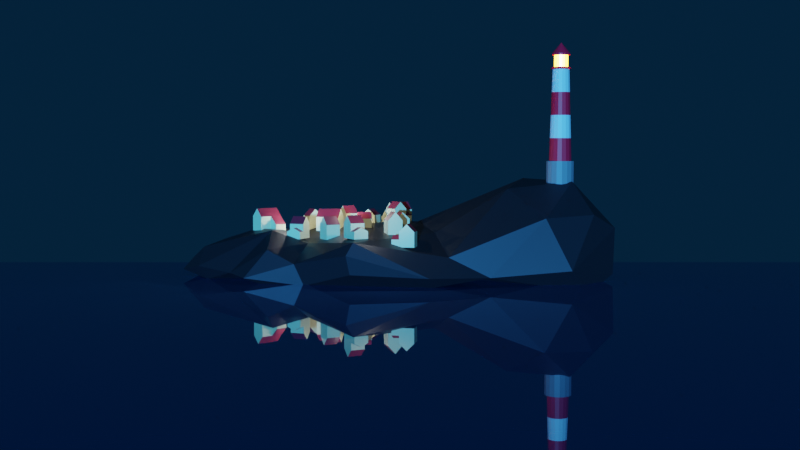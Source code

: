 # Source: lighthouse.blend  (saved by Blender 3.5.10; exported with 4.5.12 LTS)
import bpy
from mathutils import Matrix  # noqa: F401  (used for matrix-valued properties, if any)

bpy.ops.wm.read_factory_settings(use_empty=True)
scene = bpy.context.scene
scene.name = 'Scene'

# ---- collections
col_collection = bpy.data.collections.new('Collection'); scene.collection.children.link(col_collection)
col_houses = bpy.data.collections.new('houses'); scene.collection.children.link(col_houses)

# ---- materials (node trees are filled in below, after node groups)
mat_lighthouse_red = bpy.data.materials.new('lighthouse red')
mat_lighthouse_red.use_transparent_shadow = False
mat_lighthouse_white = bpy.data.materials.new('lighthouse white')
mat_lighthouse_white.use_transparent_shadow = False
mat_lighthouse_yellow = bpy.data.materials.new('lighthouse yellow')
mat_lighthouse_yellow.use_transparent_shadow = False
mat_lighthouse_grey = bpy.data.materials.new('lighthouse grey')
mat_lighthouse_grey.use_transparent_shadow = False
mat_water = bpy.data.materials.new('water')
mat_water.use_transparent_shadow = False
mat_rock = bpy.data.materials.new('rock')
mat_rock.alpha_threshold = 0.0
mat_rock.use_transparent_shadow = False
mat_rock.roughness = 0.5
mat_rock.line_color = (0.0, 0.0, 0.0, 1.0)
mat_house_yellow = bpy.data.materials.new('house yellow')
mat_house_yellow.use_transparent_shadow = False
mat_house_red = bpy.data.materials.new('house red')
mat_house_red.use_transparent_shadow = False

# ---- material node trees
mat_lighthouse_red.use_nodes = True; mat_lighthouse_red.node_tree.nodes.clear()
_N = mat_lighthouse_red.node_tree.nodes; _L = mat_lighthouse_red.node_tree.links
n0 = _N.new('ShaderNodeBsdfPrincipled'); n0.name = 'Principled BSDF'; n0.location = (10, 300)
n0.distribution = 'GGX'
n0.subsurface_method = 'RANDOM_WALK_SKIN'
n0.inputs[0].default_value = (0.8, 0.01048, 0.03171, 1.0)
n0.inputs[3].default_value = 1.45
n0.inputs[27].default_value = (0.0, 0.0, 0.0, 1.0)
n0.inputs[28].default_value = 1.0
n1 = _N.new('ShaderNodeOutputMaterial'); n1.name = 'Material Output'; n1.location = (300, 300)
_L.new(n0.outputs[0], n1.inputs[0])
n1.is_active_output = True
mat_lighthouse_white.use_nodes = True; mat_lighthouse_white.node_tree.nodes.clear()
_N = mat_lighthouse_white.node_tree.nodes; _L = mat_lighthouse_white.node_tree.links
n0 = _N.new('ShaderNodeBsdfPrincipled'); n0.name = 'Principled BSDF'; n0.location = (10, 300)
n0.distribution = 'GGX'
n0.subsurface_method = 'RANDOM_WALK_SKIN'
n0.inputs[3].default_value = 1.45
n0.inputs[27].default_value = (0.0, 0.0, 0.0, 1.0)
n0.inputs[28].default_value = 1.0
n1 = _N.new('ShaderNodeOutputMaterial'); n1.name = 'Material Output'; n1.location = (300, 300)
_L.new(n0.outputs[0], n1.inputs[0])
n1.is_active_output = True
mat_lighthouse_yellow.use_nodes = True; mat_lighthouse_yellow.node_tree.nodes.clear()
_N = mat_lighthouse_yellow.node_tree.nodes; _L = mat_lighthouse_yellow.node_tree.links
n0 = _N.new('ShaderNodeBsdfPrincipled'); n0.name = 'Principled BSDF'; n0.location = (10, 300)
n0.distribution = 'GGX'
n0.subsurface_method = 'RANDOM_WALK_SKIN'
n0.inputs[0].default_value = (0.8, 0.7359, 0.03825, 1.0)
n0.inputs[3].default_value = 0.0
n0.inputs[27].default_value = (0.6145, 0.3412, 0.01838, 1.0)
n0.inputs[28].default_value = 19.6
n1 = _N.new('ShaderNodeOutputMaterial'); n1.name = 'Material Output'; n1.location = (300, 300)
_L.new(n0.outputs[0], n1.inputs[0])
n1.is_active_output = True
mat_lighthouse_grey.use_nodes = True; mat_lighthouse_grey.node_tree.nodes.clear()
_N = mat_lighthouse_grey.node_tree.nodes; _L = mat_lighthouse_grey.node_tree.links
n0 = _N.new('ShaderNodeBsdfPrincipled'); n0.name = 'Principled BSDF'; n0.location = (10, 300)
n0.distribution = 'GGX'
n0.subsurface_method = 'RANDOM_WALK_SKIN'
n0.inputs[0].default_value = (0.2096, 0.2096, 0.2096, 1.0)
n0.inputs[3].default_value = 1.45
n0.inputs[27].default_value = (0.0, 0.0, 0.0, 1.0)
n0.inputs[28].default_value = 1.0
n1 = _N.new('ShaderNodeOutputMaterial'); n1.name = 'Material Output'; n1.location = (300, 300)
_L.new(n0.outputs[0], n1.inputs[0])
n1.is_active_output = True
mat_water.use_nodes = True; mat_water.node_tree.nodes.clear()
_N = mat_water.node_tree.nodes; _L = mat_water.node_tree.links
n0 = _N.new('ShaderNodeBsdfPrincipled'); n0.name = 'Principled BSDF'; n0.location = (10, 300)
n0.distribution = 'GGX'
n0.subsurface_method = 'RANDOM_WALK_SKIN'
n0.inputs[0].default_value = (0.01507, 0.08882, 0.2395, 1.0)
n0.inputs[2].default_value = 0.0
n0.inputs[3].default_value = 1.45
n0.inputs[27].default_value = (0.0, 0.0, 0.0, 1.0)
n0.inputs[28].default_value = 1.0
n1 = _N.new('ShaderNodeOutputMaterial'); n1.name = 'Material Output'; n1.location = (300, 300)
_L.new(n0.outputs[0], n1.inputs[0])
n1.is_active_output = True
mat_rock.use_nodes = True; mat_rock.node_tree.nodes.clear()
_N = mat_rock.node_tree.nodes; _L = mat_rock.node_tree.links
n0 = _N.new('ShaderNodeOutputMaterial'); n0.name = 'Material Output'; n0.location = (300, 300)
n1 = _N.new('ShaderNodeBsdfPrincipled'); n1.name = 'Principled BSDF'; n1.location = (10, 300)
n1.distribution = 'GGX'
n1.subsurface_method = 'RANDOM_WALK_SKIN'
n1.inputs[0].default_value = (0.01318, 0.01318, 0.01318, 1.0)
n1.inputs[3].default_value = 1.45
n1.inputs[27].default_value = (0.0, 0.0, 0.0, 1.0)
n1.inputs[28].default_value = 1.0
_L.new(n1.outputs[0], n0.inputs[0])
n0.is_active_output = True
mat_house_yellow.use_nodes = True; mat_house_yellow.node_tree.nodes.clear()
_N = mat_house_yellow.node_tree.nodes; _L = mat_house_yellow.node_tree.links
n0 = _N.new('ShaderNodeBsdfPrincipled'); n0.name = 'Principled BSDF'; n0.location = (10, 300)
n0.distribution = 'GGX'
n0.subsurface_method = 'RANDOM_WALK_SKIN'
n0.inputs[0].default_value = (0.8, 0.7377, 0.3771, 1.0)
n0.inputs[3].default_value = 1.45
n0.inputs[27].default_value = (0.0, 0.0, 0.0, 1.0)
n0.inputs[28].default_value = 1.0
n1 = _N.new('ShaderNodeOutputMaterial'); n1.name = 'Material Output'; n1.location = (300, 300)
_L.new(n0.outputs[0], n1.inputs[0])
n1.is_active_output = True
mat_house_red.use_nodes = True; mat_house_red.node_tree.nodes.clear()
_N = mat_house_red.node_tree.nodes; _L = mat_house_red.node_tree.links
n0 = _N.new('ShaderNodeBsdfPrincipled'); n0.name = 'Principled BSDF'; n0.location = (10, 300)
n0.distribution = 'GGX'
n0.subsurface_method = 'RANDOM_WALK_SKIN'
n0.inputs[0].default_value = (0.2347, 0.01934, 0.0338, 1.0)
n0.inputs[3].default_value = 1.45
n0.inputs[27].default_value = (0.0, 0.0, 0.0, 1.0)
n0.inputs[28].default_value = 1.0
n1 = _N.new('ShaderNodeOutputMaterial'); n1.name = 'Material Output'; n1.location = (300, 300)
_L.new(n0.outputs[0], n1.inputs[0])
n1.is_active_output = True

# ---- world
world_world = bpy.data.worlds.new('World'); scene.world = world_world
world_world.use_nodes = True; world_world.node_tree.nodes.clear()
_N = world_world.node_tree.nodes; _L = world_world.node_tree.links
n0 = _N.new('ShaderNodeOutputWorld'); n0.name = 'World Output'; n0.location = (300, 300)
n1 = _N.new('ShaderNodeBackground'); n1.name = 'Background'; n1.location = (10, 300)
n1.inputs[0].default_value = (0.00105, 0.01517, 0.03581, 1.0)
_L.new(n1.outputs[0], n0.inputs[0])
n0.is_active_output = True
world_world.color = (0.05088, 0.05088, 0.05088)
world_world.use_sun_shadow = False
world_world.sun_shadow_jitter_overblur = 0.0

# ---- cameras
cam_camera = bpy.data.cameras.new('Camera')
cam_camera.clip_end = 100.0
cam_camera.ortho_scale = 7.314

# ---- lights
light_sun = bpy.data.lights.new('Sun', 'SUN')
light_sun.color = (0.04989, 0.3509, 1.0)
light_sun.transmission_factor = 0.0
light_sun.energy = 7.0
light_point = bpy.data.lights.new('Point', 'POINT')
light_point.transmission_factor = 0.0
light_point.energy = 251.7
light_point.shadow_maximum_resolution = 0.006
light_point.use_absolute_resolution = True

# ---- meshes
me_cylinder_001 = bpy.data.meshes.new('Cylinder.001')
me_cylinder_001.from_pydata([(0.0, 1.0, -1.0), (0.0, 1.0, 1.0), (0.3827, 0.9239, -1.0), (0.3827, 0.9239, 1.0), (0.7071, 0.7071, -1.0), (0.7071, 0.7071, 1.0), (0.9239, 0.3827, -1.0), (0.9239, 0.3827, 1.0), (1.0, 0.0, -1.0), (1.0, 0.0, 1.0), (0.9239, -0.3827, -1.0), (0.9239, -0.3827, 1.0), (0.7071, -0.7071, -1.0), (0.7071, -0.7071, 1.0), (0.3827, -0.9239, -1.0), (0.3827, -0.9239, 1.0), (0.0, -1.0, -1.0), (0.0, -1.0, 1.0), (-0.3827, -0.9239, -1.0), (-0.3827, -0.9239, 1.0), (-0.7071, -0.7071, -1.0), (-0.7071, -0.7071, 1.0), (-0.9239, -0.3827, -1.0), (-0.9239, -0.3827, 1.0), (-1.0, 0.0, -1.0), (-1.0, 0.0, 1.0), (-0.9239, 0.3827, -1.0), (-0.9239, 0.3827, 1.0), (-0.7071, 0.7071, -1.0), (-0.7071, 0.7071, 1.0), (-0.3827, 0.9239, -1.0), (-0.3827, 0.9239, 1.0), (0.3132, 0.756, 1.0), (-2.707e-09, 0.8183, 1.0), (0.5787, 0.5787, 1.0), (0.756, 0.3132, 1.0), (0.8183, -2.03e-09, 1.0), (0.756, -0.3132, 1.0), (0.5787, -0.5787, 1.0), (0.3132, -0.756, 1.0), (-2.707e-09, -0.8183, 1.0), (-0.3132, -0.756, 1.0), (-0.5787, -0.5787, 1.0), (-0.756, -0.3132, 1.0), (-0.8183, -2.03e-09, 1.0), (-0.756, 0.3132, 1.0), (-0.5787, 0.5787, 1.0), (-0.3132, 0.756, 1.0), (0.2333, 0.5632, 7.639), (-3.117e-09, 0.6096, 7.639), (0.4311, 0.4311, 7.639), (0.5632, 0.2333, 7.639), (0.6096, -1.211e-09, 7.639), (0.5632, -0.2333, 7.639), (0.4311, -0.4311, 7.639), (0.2333, -0.5632, 7.639), (-3.117e-09, -0.6096, 7.639), (-0.2333, -0.5632, 7.639), (-0.4311, -0.4311, 7.639), (-0.5632, -0.2333, 7.639), (-0.6096, -1.211e-09, 7.639), (-0.5632, 0.2333, 7.639), (-0.4311, 0.4311, 7.639), (-0.2333, 0.5632, 7.639), (0.2966, 0.716, 7.639), (2.274e-11, 0.775, 7.639), (0.548, 0.548, 7.639), (0.716, 0.2966, 7.639), (0.775, -1.034e-09, 7.639), (0.716, -0.2966, 7.639), (0.548, -0.548, 7.639), (0.2966, -0.716, 7.639), (2.274e-11, -0.775, 7.639), (-0.2966, -0.716, 7.639), (-0.548, -0.548, 7.639), (-0.716, -0.2966, 7.639), (-0.775, -1.034e-09, 7.639), (-0.716, 0.2966, 7.639), (-0.548, 0.548, 7.639), (-0.2966, 0.716, 7.639), (0.2553, 0.6163, 7.782), (4.946e-08, 0.667, 7.782), (0.4717, 0.4717, 7.782), (0.6163, 0.2553, 7.782), (0.667, -1.15e-09, 7.782), (0.6163, -0.2553, 7.782), (0.4717, -0.4717, 7.782), (0.2553, -0.6163, 7.782), (4.946e-08, -0.667, 7.782), (-0.2553, -0.6163, 7.782), (-0.4717, -0.4717, 7.782), (-0.6163, -0.2553, 7.782), (-0.667, -1.15e-09, 7.782), (-0.6163, 0.2553, 7.782), (-0.4717, 0.4717, 7.782), (-0.2553, 0.6163, 7.782), (0.1922, 0.464, 7.782), (5.335e-08, 0.5022, 7.782), (0.3551, 0.3551, 7.782), (0.464, 0.1922, 7.782), (0.5022, 1.897e-09, 7.782), (0.464, -0.1922, 7.782), (0.3551, -0.3551, 7.782), (0.1922, -0.464, 7.782), (5.335e-08, -0.5022, 7.782), (-0.1922, -0.464, 7.782), (-0.3551, -0.3551, 7.782), (-0.464, -0.1922, 7.782), (-0.5022, 1.897e-09, 7.782), (-0.464, 0.1922, 7.782), (-0.3551, 0.3551, 7.782), (-0.1922, 0.464, 7.782), (0.1922, 0.464, 8.644), (-6.121e-07, 0.5022, 8.644), (0.3551, 0.3551, 8.644), (0.464, 0.1922, 8.644), (0.5022, 1.897e-09, 8.644), (0.464, -0.1922, 8.644), (0.3551, -0.3551, 8.644), (0.1922, -0.464, 8.644), (-6.121e-07, -0.5022, 8.644), (-0.1922, -0.464, 8.644), (-0.3551, -0.3551, 8.644), (-0.464, -0.1922, 8.644), (-0.5022, 1.897e-09, 8.644), (-0.464, 0.1922, 8.644), (-0.3551, 0.3551, 8.644), (-0.1922, 0.464, 8.644), (0.2543, 0.6138, 8.644), (-6.137e-07, 0.6644, 8.644), (0.4698, 0.4698, 8.644), (0.6138, 0.2543, 8.644), (0.6644, 1.306e-09, 8.644), (0.6138, -0.2543, 8.644), (0.4698, -0.4698, 8.644), (0.2543, -0.6138, 8.644), (-6.137e-07, -0.6644, 8.644), (-0.2543, -0.6138, 8.644), (-0.4698, -0.4698, 8.644), (-0.6138, -0.2543, 8.644), (-0.6644, 1.306e-09, 8.644), (-0.6138, 0.2543, 8.644), (-0.4698, 0.4698, 8.644), (-0.2543, 0.6138, 8.644), (0.2543, 0.6138, 8.766), (-5.921e-07, 0.6644, 8.766), (0.4698, 0.4698, 8.766), (0.6138, 0.2543, 8.766), (0.6644, 1.306e-09, 8.766), (0.6138, -0.2543, 8.766), (0.4698, -0.4698, 8.766), (0.2543, -0.6138, 8.766), (-5.921e-07, -0.6644, 8.766), (-0.2543, -0.6138, 8.766), (-0.4698, -0.4698, 8.766), (-0.6138, -0.2543, 8.766), (-0.6644, 1.306e-09, 8.766), (-0.6138, 0.2543, 8.766), (-0.4698, 0.4698, 8.766), (-0.2543, 0.6138, 8.766), (-7.153e-07, 0.0, 9.555), (-7.097e-07, 0.0, 9.555), (-7.153e-07, 0.0, 9.555), (-7.153e-07, 0.0, 9.555), (-7.153e-07, 3.725e-09, 9.555), (-7.153e-07, 0.0, 9.555), (-7.153e-07, 0.0, 9.555), (-7.153e-07, 0.0, 9.555), (-7.097e-07, 0.0, 9.555), (-7.153e-07, 0.0, 9.555), (-7.153e-07, 0.0, 9.555), (-7.153e-07, 0.0, 9.555), (-7.153e-07, 3.725e-09, 9.555), (-7.153e-07, 0.0, 9.555), (-7.153e-07, 0.0, 9.555), (-7.153e-07, 0.0, 9.555), (-0.5418, 0.5418, 2.66), (-0.5049, 0.5049, 4.32), (-0.468, 0.468, 5.979), (-0.2533, 0.6114, 5.979), (-0.2732, 0.6596, 4.32), (-0.2932, 0.7078, 2.66), (0.2932, -0.7078, 2.66), (0.2732, -0.6596, 4.32), (0.2533, -0.6114, 5.979), (-3.015e-09, -0.6618, 5.979), (-2.912e-09, -0.714, 4.32), (-2.81e-09, -0.7662, 2.66), (-2.81e-09, 0.7662, 2.66), (-2.912e-09, 0.714, 4.32), (-3.015e-09, 0.6618, 5.979), (0.2533, 0.6114, 5.979), (0.2732, 0.6596, 4.32), (0.2932, 0.7078, 2.66), (-0.2533, -0.6114, 5.979), (-0.2732, -0.6596, 4.32), (-0.2932, -0.7078, 2.66), (0.468, 0.468, 5.979), (0.5049, 0.5049, 4.32), (0.5418, 0.5418, 2.66), (-0.468, -0.468, 5.979), (-0.5049, -0.5049, 4.32), (-0.5418, -0.5418, 2.66), (0.6114, 0.2533, 5.979), (0.6596, 0.2732, 4.32), (0.7078, 0.2932, 2.66), (-0.6114, -0.2533, 5.979), (-0.6596, -0.2732, 4.32), (-0.7078, -0.2932, 2.66), (0.6618, -1.416e-09, 5.979), (0.714, -1.621e-09, 4.32), (0.7662, -1.825e-09, 2.66), (-0.6618, -1.416e-09, 5.979), (-0.714, -1.621e-09, 4.32), (-0.7662, -1.825e-09, 2.66), (0.6114, -0.2533, 5.979), (0.6596, -0.2732, 4.32), (0.7078, -0.2932, 2.66), (-0.6114, 0.2533, 5.979), (-0.6596, 0.2732, 4.32), (-0.7078, 0.2932, 2.66), (0.468, -0.468, 5.979), (0.5049, -0.5049, 4.32), (0.5418, -0.5418, 2.66)], [], [(0, 1, 3, 2), (2, 3, 5, 4), (4, 5, 7, 6), (6, 7, 9, 8), (8, 9, 11, 10), (10, 11, 13, 12), (12, 13, 15, 14), (14, 15, 17, 16), (16, 17, 19, 18), (18, 19, 21, 20), (20, 21, 23, 22), (22, 23, 25, 24), (24, 25, 27, 26), (26, 27, 29, 28), (15, 13, 38, 39), (28, 29, 31, 30), (30, 31, 1, 0), (0, 2, 4, 6, 8, 10, 12, 14, 16, 18, 20, 22, 24, 26, 28, 30), (179, 178, 62, 63), (25, 23, 43, 44), (11, 9, 36, 37), (21, 19, 41, 42), (31, 29, 46, 47), (7, 5, 34, 35), (17, 15, 39, 40), (3, 1, 33, 32), (27, 25, 44, 45), (13, 11, 37, 38), (23, 21, 42, 43), (1, 31, 47, 33), (9, 7, 35, 36), (19, 17, 40, 41), (29, 27, 45, 46), (5, 3, 32, 34), (53, 52, 68, 69), (185, 184, 55, 56), (191, 190, 49, 48), (190, 179, 63, 49), (194, 185, 56, 57), (197, 191, 48, 50), (200, 194, 57, 58), (203, 197, 50, 51), (206, 200, 58, 59), (209, 203, 51, 52), (212, 206, 59, 60), (215, 209, 52, 53), (218, 212, 60, 61), (221, 215, 53, 54), (178, 218, 61, 62), (184, 221, 54, 55), (74, 73, 89, 90), (61, 60, 76, 77), (54, 53, 69, 70), (62, 61, 77, 78), (55, 54, 70, 71), (63, 62, 78, 79), (56, 55, 71, 72), (48, 49, 65, 64), (49, 63, 79, 65), (57, 56, 72, 73), (50, 48, 64, 66), (58, 57, 73, 74), (51, 50, 66, 67), (59, 58, 74, 75), (52, 51, 67, 68), (60, 59, 75, 76), (95, 94, 110, 111), (67, 66, 82, 83), (75, 74, 90, 91), (68, 67, 83, 84), (76, 75, 91, 92), (69, 68, 84, 85), (77, 76, 92, 93), (70, 69, 85, 86), (78, 77, 93, 94), (71, 70, 86, 87), (79, 78, 94, 95), (72, 71, 87, 88), (64, 65, 81, 80), (65, 79, 95, 81), (73, 72, 88, 89), (66, 64, 80, 82), (101, 100, 116, 117), (88, 87, 103, 104), (80, 81, 97, 96), (81, 95, 111, 97), (89, 88, 104, 105), (82, 80, 96, 98), (90, 89, 105, 106), (83, 82, 98, 99), (91, 90, 106, 107), (84, 83, 99, 100), (92, 91, 107, 108), (85, 84, 100, 101), (93, 92, 108, 109), (86, 85, 101, 102), (94, 93, 109, 110), (87, 86, 102, 103), (122, 121, 137, 138), (109, 108, 124, 125), (102, 101, 117, 118), (110, 109, 125, 126), (103, 102, 118, 119), (111, 110, 126, 127), (104, 103, 119, 120), (96, 97, 113, 112), (97, 111, 127, 113), (105, 104, 120, 121), (98, 96, 112, 114), (106, 105, 121, 122), (99, 98, 114, 115), (107, 106, 122, 123), (100, 99, 115, 116), (108, 107, 123, 124), (143, 142, 158, 159), (115, 114, 130, 131), (123, 122, 138, 139), (116, 115, 131, 132), (124, 123, 139, 140), (117, 116, 132, 133), (125, 124, 140, 141), (118, 117, 133, 134), (126, 125, 141, 142), (119, 118, 134, 135), (127, 126, 142, 143), (120, 119, 135, 136), (112, 113, 129, 128), (113, 127, 143, 129), (121, 120, 136, 137), (114, 112, 128, 130), (157, 156, 172, 173), (136, 135, 151, 152), (128, 129, 145, 144), (129, 143, 159, 145), (137, 136, 152, 153), (130, 128, 144, 146), (138, 137, 153, 154), (131, 130, 146, 147), (139, 138, 154, 155), (132, 131, 147, 148), (140, 139, 155, 156), (133, 132, 148, 149), (141, 140, 156, 157), (134, 133, 149, 150), (142, 141, 157, 158), (135, 134, 150, 151), (160, 161, 175, 174, 173, 172, 171, 170, 169, 168, 167, 166, 165, 164, 163, 162), (150, 149, 165, 166), (158, 157, 173, 174), (151, 150, 166, 167), (159, 158, 174, 175), (152, 151, 167, 168), (144, 145, 161, 160), (145, 159, 175, 161), (153, 152, 168, 169), (146, 144, 160, 162), (154, 153, 169, 170), (147, 146, 162, 163), (155, 154, 170, 171), (148, 147, 163, 164), (156, 155, 171, 172), (149, 148, 164, 165), (39, 38, 223, 182), (182, 223, 222, 183), (183, 222, 221, 184), (46, 45, 220, 176), (176, 220, 219, 177), (177, 219, 218, 178), (38, 37, 217, 223), (223, 217, 216, 222), (222, 216, 215, 221), (45, 44, 214, 220), (220, 214, 213, 219), (219, 213, 212, 218), (37, 36, 211, 217), (217, 211, 210, 216), (216, 210, 209, 215), (44, 43, 208, 214), (214, 208, 207, 213), (213, 207, 206, 212), (36, 35, 205, 211), (211, 205, 204, 210), (210, 204, 203, 209), (43, 42, 202, 208), (208, 202, 201, 207), (207, 201, 200, 206), (35, 34, 199, 205), (205, 199, 198, 204), (204, 198, 197, 203), (42, 41, 196, 202), (202, 196, 195, 201), (201, 195, 194, 200), (34, 32, 193, 199), (199, 193, 192, 198), (198, 192, 191, 197), (41, 40, 187, 196), (196, 187, 186, 195), (195, 186, 185, 194), (33, 47, 181, 188), (188, 181, 180, 189), (189, 180, 179, 190), (32, 33, 188, 193), (193, 188, 189, 192), (192, 189, 190, 191), (40, 39, 182, 187), (187, 182, 183, 186), (186, 183, 184, 185), (47, 46, 176, 181), (181, 176, 177, 180), (180, 177, 178, 179)])
me_cylinder_001.polygons.foreach_set('material_index', [3, 3, 3, 3, 3, 3, 3, 3, 3, 3, 3, 3, 3, 3, 3, 3, 3, 0, 1, 3, 3, 3, 3, 3, 3, 3, 3, 3, 3, 3, 3, 3, 3, 3, 0, 1, 1, 1, 1, 1, 1, 1, 1, 1, 1, 1, 1, 1, 1, 1, 0, 0, 0, 0, 0, 0, 0, 0, 0, 0, 0, 0, 0, 0, 0, 0, 0, 0, 0, 0, 0, 0, 0, 0, 0, 0, 0, 0, 0, 0, 0, 0, 2, 0, 0, 0, 0, 0, 0, 0, 0, 0, 0, 0, 0, 0, 0, 0, 0, 2, 2, 2, 2, 2, 2, 2, 2, 2, 2, 2, 2, 2, 2, 2, 0, 0, 0, 0, 0, 0, 0, 0, 0, 0, 0, 0, 0, 0, 0, 0, 0, 0, 0, 0, 0, 0, 0, 0, 0, 0, 0, 0, 0, 0, 0, 0, 0, 0, 0, 0, 0, 0, 0, 0, 0, 0, 0, 0, 0, 0, 0, 0, 0, 1, 0, 0, 1, 0, 0, 1, 0, 0, 1, 0, 0, 1, 0, 0, 1, 0, 0, 1, 0, 0, 1, 0, 0, 1, 0, 0, 1, 0, 0, 1, 0, 0, 1, 0, 0, 1, 0, 0, 1, 0, 0, 1, 0, 0, 1, 0])
_uv = me_cylinder_001.uv_layers.new(name='UVMap')
_uv.uv.foreach_set('vector', [1.0, 0.5, 1.0, 1.0, 0.9375, 1.0, 0.9375, 0.5, 0.9375, 0.5, 0.9375, 1.0, 0.875, 1.0, 0.875, 0.5, 0.875, 0.5, 0.875, 1.0, 0.8125, 1.0, 0.8125, 0.5, 0.8125, 0.5, 0.8125, 1.0, 0.75, 1.0, 0.75, 0.5, 0.75, 0.5, 0.75, 1.0, 0.6875, 1.0, 0.6875, 0.5, 0.6875, 0.5, 0.6875, 1.0, 0.625, 1.0, 0.625, 0.5, 0.625, 0.5, 0.625, 1.0, 0.5625, 1.0, 0.5625, 0.5, 0.5625, 0.5, 0.5625, 1.0, 0.5, 1.0, 0.5, 0.5, 0.5, 0.5, 0.5, 1.0, 0.4375, 1.0, 0.4375, 0.5, 0.4375, 0.5, 0.4375, 1.0, 0.375, 1.0, 0.375, 0.5, 0.375, 0.5, 0.375, 1.0, 0.3125, 1.0, 0.3125, 0.5, 0.3125, 0.5, 0.3125, 1.0, 0.25, 1.0, 0.25, 0.5, 0.25, 0.5, 0.25, 1.0, 0.1875, 1.0, 0.1875, 0.5, 0.1875, 0.5, 0.1875, 1.0, 0.125, 1.0, 0.125, 0.5, 0.5625, 1.0, 0.625, 1.0, 0.625, 1.0, 0.5625, 1.0, 0.125, 0.5, 0.125, 1.0, 0.0625, 1.0, 0.0625, 0.5, 0.0625, 0.5, 0.0625, 1.0, 0.0, 1.0, 0.0, 0.5, 0.75, 0.49, 0.8418, 0.4717, 0.9197, 0.4197, 0.9717, 0.3418, 0.99, 0.25, 0.9717, 0.1582, 0.9197, 0.08029, 0.8418, 0.02827, 0.75, 0.01, 0.6582, 0.02827, 0.5803, 0.08029, 0.5283, 0.1582, 0.51, 0.25, 0.5283, 0.3418, 0.5803, 0.4197, 0.6582, 0.4717, 0.0625, 1.0, 0.125, 1.0, 0.125, 1.0, 0.0625, 1.0, 0.25, 1.0, 0.3125, 1.0, 0.3125, 1.0, 0.25, 1.0, 0.6875, 1.0, 0.75, 1.0, 0.75, 1.0, 0.6875, 1.0, 0.375, 1.0, 0.4375, 1.0, 0.4375, 1.0, 0.375, 1.0, 0.0625, 1.0, 0.125, 1.0, 0.125, 1.0, 0.0625, 1.0, 0.8125, 1.0, 0.875, 1.0, 0.875, 1.0, 0.8125, 1.0, 0.5, 1.0, 0.5625, 1.0, 0.5625, 1.0, 0.5, 1.0, 0.9375, 1.0, 1.0, 1.0, 1.0, 1.0, 0.9375, 1.0, 0.1875, 1.0, 0.25, 1.0, 0.25, 1.0, 0.1875, 1.0, 0.625, 1.0, 0.6875, 1.0, 0.6875, 1.0, 0.625, 1.0, 0.3125, 1.0, 0.375, 1.0, 0.375, 1.0, 0.3125, 1.0, 0.0, 1.0, 0.0625, 1.0, 0.0625, 1.0, 0.0, 1.0, 0.75, 1.0, 0.8125, 1.0, 0.8125, 1.0, 0.75, 1.0, 0.4375, 1.0, 0.5, 1.0, 0.5, 1.0, 0.4375, 1.0, 0.125, 1.0, 0.1875, 1.0, 0.1875, 1.0, 0.125, 1.0, 0.875, 1.0, 0.9375, 1.0, 0.9375, 1.0, 0.875, 1.0, 0.6875, 1.0, 0.75, 1.0, 0.75, 1.0, 0.6875, 1.0, 0.5, 1.0, 0.5625, 1.0, 0.5625, 1.0, 0.5, 1.0, 0.9375, 1.0, 1.0, 1.0, 1.0, 1.0, 0.9375, 1.0, 0.0, 1.0, 0.0625, 1.0, 0.0625, 1.0, 0.0, 1.0, 0.4375, 1.0, 0.5, 1.0, 0.5, 1.0, 0.4375, 1.0, 0.875, 1.0, 0.9375, 1.0, 0.9375, 1.0, 0.875, 1.0, 0.375, 1.0, 0.4375, 1.0, 0.4375, 1.0, 0.375, 1.0, 0.8125, 1.0, 0.875, 1.0, 0.875, 1.0, 0.8125, 1.0, 0.3125, 1.0, 0.375, 1.0, 0.375, 1.0, 0.3125, 1.0, 0.75, 1.0, 0.8125, 1.0, 0.8125, 1.0, 0.75, 1.0, 0.25, 1.0, 0.3125, 1.0, 0.3125, 1.0, 0.25, 1.0, 0.6875, 1.0, 0.75, 1.0, 0.75, 1.0, 0.6875, 1.0, 0.1875, 1.0, 0.25, 1.0, 0.25, 1.0, 0.1875, 1.0, 0.625, 1.0, 0.6875, 1.0, 0.6875, 1.0, 0.625, 1.0, 0.125, 1.0, 0.1875, 1.0, 0.1875, 1.0, 0.125, 1.0, 0.5625, 1.0, 0.625, 1.0, 0.625, 1.0, 0.5625, 1.0, 0.375, 1.0, 0.4375, 1.0, 0.4375, 1.0, 0.375, 1.0, 0.1875, 1.0, 0.25, 1.0, 0.25, 1.0, 0.1875, 1.0, 0.625, 1.0, 0.6875, 1.0, 0.6875, 1.0, 0.625, 1.0, 0.125, 1.0, 0.1875, 1.0, 0.1875, 1.0, 0.125, 1.0, 0.5625, 1.0, 0.625, 1.0, 0.625, 1.0, 0.5625, 1.0, 0.0625, 1.0, 0.125, 1.0, 0.125, 1.0, 0.0625, 1.0, 0.5, 1.0, 0.5625, 1.0, 0.5625, 1.0, 0.5, 1.0, 0.9375, 1.0, 1.0, 1.0, 1.0, 1.0, 0.9375, 1.0, 0.0, 1.0, 0.0625, 1.0, 0.0625, 1.0, 0.0, 1.0, 0.4375, 1.0, 0.5, 1.0, 0.5, 1.0, 0.4375, 1.0, 0.875, 1.0, 0.9375, 1.0, 0.9375, 1.0, 0.875, 1.0, 0.375, 1.0, 0.4375, 1.0, 0.4375, 1.0, 0.375, 1.0, 0.8125, 1.0, 0.875, 1.0, 0.875, 1.0, 0.8125, 1.0, 0.3125, 1.0, 0.375, 1.0, 0.375, 1.0, 0.3125, 1.0, 0.75, 1.0, 0.8125, 1.0, 0.8125, 1.0, 0.75, 1.0, 0.25, 1.0, 0.3125, 1.0, 0.3125, 1.0, 0.25, 1.0, 0.0625, 1.0, 0.125, 1.0, 0.125, 1.0, 0.0625, 1.0, 0.8125, 1.0, 0.875, 1.0, 0.875, 1.0, 0.8125, 1.0, 0.3125, 1.0, 0.375, 1.0, 0.375, 1.0, 0.3125, 1.0, 0.75, 1.0, 0.8125, 1.0, 0.8125, 1.0, 0.75, 1.0, 0.25, 1.0, 0.3125, 1.0, 0.3125, 1.0, 0.25, 1.0, 0.6875, 1.0, 0.75, 1.0, 0.75, 1.0, 0.6875, 1.0, 0.1875, 1.0, 0.25, 1.0, 0.25, 1.0, 0.1875, 1.0, 0.625, 1.0, 0.6875, 1.0, 0.6875, 1.0, 0.625, 1.0, 0.125, 1.0, 0.1875, 1.0, 0.1875, 1.0, 0.125, 1.0, 0.5625, 1.0, 0.625, 1.0, 0.625, 1.0, 0.5625, 1.0, 0.0625, 1.0, 0.125, 1.0, 0.125, 1.0, 0.0625, 1.0, 0.5, 1.0, 0.5625, 1.0, 0.5625, 1.0, 0.5, 1.0, 0.9375, 1.0, 1.0, 1.0, 1.0, 1.0, 0.9375, 1.0, 0.0, 1.0, 0.0625, 1.0, 0.0625, 1.0, 0.0, 1.0, 0.4375, 1.0, 0.5, 1.0, 0.5, 1.0, 0.4375, 1.0, 0.875, 1.0, 0.9375, 1.0, 0.9375, 1.0, 0.875, 1.0, 0.6875, 1.0, 0.75, 1.0, 0.75, 1.0, 0.6875, 1.0, 0.5, 1.0, 0.5625, 1.0, 0.5625, 1.0, 0.5, 1.0, 0.9375, 1.0, 1.0, 1.0, 1.0, 1.0, 0.9375, 1.0, 0.0, 1.0, 0.0625, 1.0, 0.0625, 1.0, 0.0, 1.0, 0.4375, 1.0, 0.5, 1.0, 0.5, 1.0, 0.4375, 1.0, 0.875, 1.0, 0.9375, 1.0, 0.9375, 1.0, 0.875, 1.0, 0.375, 1.0, 0.4375, 1.0, 0.4375, 1.0, 0.375, 1.0, 0.8125, 1.0, 0.875, 1.0, 0.875, 1.0, 0.8125, 1.0, 0.3125, 1.0, 0.375, 1.0, 0.375, 1.0, 0.3125, 1.0, 0.75, 1.0, 0.8125, 1.0, 0.8125, 1.0, 0.75, 1.0, 0.25, 1.0, 0.3125, 1.0, 0.3125, 1.0, 0.25, 1.0, 0.6875, 1.0, 0.75, 1.0, 0.75, 1.0, 0.6875, 1.0, 0.1875, 1.0, 0.25, 1.0, 0.25, 1.0, 0.1875, 1.0, 0.625, 1.0, 0.6875, 1.0, 0.6875, 1.0, 0.625, 1.0, 0.125, 1.0, 0.1875, 1.0, 0.1875, 1.0, 0.125, 1.0, 0.5625, 1.0, 0.625, 1.0, 0.625, 1.0, 0.5625, 1.0, 0.375, 1.0, 0.4375, 1.0, 0.4375, 1.0, 0.375, 1.0, 0.1875, 1.0, 0.25, 1.0, 0.25, 1.0, 0.1875, 1.0, 0.625, 1.0, 0.6875, 1.0, 0.6875, 1.0, 0.625, 1.0, 0.125, 1.0, 0.1875, 1.0, 0.1875, 1.0, 0.125, 1.0, 0.5625, 1.0, 0.625, 1.0, 0.625, 1.0, 0.5625, 1.0, 0.0625, 1.0, 0.125, 1.0, 0.125, 1.0, 0.0625, 1.0, 0.5, 1.0, 0.5625, 1.0, 0.5625, 1.0, 0.5, 1.0, 0.9375, 1.0, 1.0, 1.0, 1.0, 1.0, 0.9375, 1.0, 0.0, 1.0, 0.0625, 1.0, 0.0625, 1.0, 0.0, 1.0, 0.4375, 1.0, 0.5, 1.0, 0.5, 1.0, 0.4375, 1.0, 0.875, 1.0, 0.9375, 1.0, 0.9375, 1.0, 0.875, 1.0, 0.375, 1.0, 0.4375, 1.0, 0.4375, 1.0, 0.375, 1.0, 0.8125, 1.0, 0.875, 1.0, 0.875, 1.0, 0.8125, 1.0, 0.3125, 1.0, 0.375, 1.0, 0.375, 1.0, 0.3125, 1.0, 0.75, 1.0, 0.8125, 1.0, 0.8125, 1.0, 0.75, 1.0, 0.25, 1.0, 0.3125, 1.0, 0.3125, 1.0, 0.25, 1.0, 0.0625, 1.0, 0.125, 1.0, 0.125, 1.0, 0.0625, 1.0, 0.8125, 1.0, 0.875, 1.0, 0.875, 1.0, 0.8125, 1.0, 0.3125, 1.0, 0.375, 1.0, 0.375, 1.0, 0.3125, 1.0, 0.75, 1.0, 0.8125, 1.0, 0.8125, 1.0, 0.75, 1.0, 0.25, 1.0, 0.3125, 1.0, 0.3125, 1.0, 0.25, 1.0, 0.6875, 1.0, 0.75, 1.0, 0.75, 1.0, 0.6875, 1.0, 0.1875, 1.0, 0.25, 1.0, 0.25, 1.0, 0.1875, 1.0, 0.625, 1.0, 0.6875, 1.0, 0.6875, 1.0, 0.625, 1.0, 0.125, 1.0, 0.1875, 1.0, 0.1875, 1.0, 0.125, 1.0, 0.5625, 1.0, 0.625, 1.0, 0.625, 1.0, 0.5625, 1.0, 0.0625, 1.0, 0.125, 1.0, 0.125, 1.0, 0.0625, 1.0, 0.5, 1.0, 0.5625, 1.0, 0.5625, 1.0, 0.5, 1.0, 0.9375, 1.0, 1.0, 1.0, 1.0, 1.0, 0.9375, 1.0, 0.0, 1.0, 0.0625, 1.0, 0.0625, 1.0, 0.0, 1.0, 0.4375, 1.0, 0.5, 1.0, 0.5, 1.0, 0.4375, 1.0, 0.875, 1.0, 0.9375, 1.0, 0.9375, 1.0, 0.875, 1.0, 0.1875, 1.0, 0.25, 1.0, 0.25, 1.0, 0.1875, 1.0, 0.5, 1.0, 0.5625, 1.0, 0.5625, 1.0, 0.5, 1.0, 0.9375, 1.0, 1.0, 1.0, 1.0, 1.0, 0.9375, 1.0, 0.0, 1.0, 0.0625, 1.0, 0.0625, 1.0, 0.0, 1.0, 0.4375, 1.0, 0.5, 1.0, 0.5, 1.0, 0.4375, 1.0, 0.875, 1.0, 0.9375, 1.0, 0.9375, 1.0, 0.875, 1.0, 0.375, 1.0, 0.4375, 1.0, 0.4375, 1.0, 0.375, 1.0, 0.8125, 1.0, 0.875, 1.0, 0.875, 1.0, 0.8125, 1.0, 0.3125, 1.0, 0.375, 1.0, 0.375, 1.0, 0.3125, 1.0, 0.75, 1.0, 0.8125, 1.0, 0.8125, 1.0, 0.75, 1.0, 0.25, 1.0, 0.3125, 1.0, 0.3125, 1.0, 0.25, 1.0, 0.6875, 1.0, 0.75, 1.0, 0.75, 1.0, 0.6875, 1.0, 0.1875, 1.0, 0.25, 1.0, 0.25, 1.0, 0.1875, 1.0, 0.625, 1.0, 0.6875, 1.0, 0.6875, 1.0, 0.625, 1.0, 0.125, 1.0, 0.1875, 1.0, 0.1875, 1.0, 0.125, 1.0, 0.5625, 1.0, 0.625, 1.0, 0.625, 1.0, 0.5625, 1.0, 0.3418, 0.4717, 0.25, 0.49, 0.1582, 0.4717, 0.08029, 0.4197, 0.02827, 0.3418, 0.01, 0.25, 0.02827, 0.1582, 0.08029, 0.08029, 0.1582, 0.02827, 0.25, 0.01, 0.3418, 0.02827, 0.4197, 0.08029, 0.4717, 0.1582, 0.49, 0.25, 0.4717, 0.3418, 0.4197, 0.4197, 0.625, 1.0, 0.6875, 1.0, 0.6875, 1.0, 0.625, 1.0, 0.125, 1.0, 0.1875, 1.0, 0.1875, 1.0, 0.125, 1.0, 0.5625, 1.0, 0.625, 1.0, 0.625, 1.0, 0.5625, 1.0, 0.0625, 1.0, 0.125, 1.0, 0.125, 1.0, 0.0625, 1.0, 0.5, 1.0, 0.5625, 1.0, 0.5625, 1.0, 0.5, 1.0, 0.9375, 1.0, 1.0, 1.0, 1.0, 1.0, 0.9375, 1.0, 0.0, 1.0, 0.0625, 1.0, 0.0625, 1.0, 0.0, 1.0, 0.4375, 1.0, 0.5, 1.0, 0.5, 1.0, 0.4375, 1.0, 0.875, 1.0, 0.9375, 1.0, 0.9375, 1.0, 0.875, 1.0, 0.375, 1.0, 0.4375, 1.0, 0.4375, 1.0, 0.375, 1.0, 0.8125, 1.0, 0.875, 1.0, 0.875, 1.0, 0.8125, 1.0, 0.3125, 1.0, 0.375, 1.0, 0.375, 1.0, 0.3125, 1.0, 0.75, 1.0, 0.8125, 1.0, 0.8125, 1.0, 0.75, 1.0, 0.25, 1.0, 0.3125, 1.0, 0.3125, 1.0, 0.25, 1.0, 0.6875, 1.0, 0.75, 1.0, 0.75, 1.0, 0.6875, 1.0, 0.5625, 1.0, 0.625, 1.0, 0.625, 1.0, 0.5625, 1.0, 0.5625, 1.0, 0.625, 1.0, 0.625, 1.0, 0.5625, 1.0, 0.5625, 1.0, 0.625, 1.0, 0.625, 1.0, 0.5625, 1.0, 0.125, 1.0, 0.1875, 1.0, 0.1875, 1.0, 0.125, 1.0, 0.125, 1.0, 0.1875, 1.0, 0.1875, 1.0, 0.125, 1.0, 0.125, 1.0, 0.1875, 1.0, 0.1875, 1.0, 0.125, 1.0, 0.625, 1.0, 0.6875, 1.0, 0.6875, 1.0, 0.625, 1.0, 0.625, 1.0, 0.6875, 1.0, 0.6875, 1.0, 0.625, 1.0, 0.625, 1.0, 0.6875, 1.0, 0.6875, 1.0, 0.625, 1.0, 0.1875, 1.0, 0.25, 1.0, 0.25, 1.0, 0.1875, 1.0, 0.1875, 1.0, 0.25, 1.0, 0.25, 1.0, 0.1875, 1.0, 0.1875, 1.0, 0.25, 1.0, 0.25, 1.0, 0.1875, 1.0, 0.6875, 1.0, 0.75, 1.0, 0.75, 1.0, 0.6875, 1.0, 0.6875, 1.0, 0.75, 1.0, 0.75, 1.0, 0.6875, 1.0, 0.6875, 1.0, 0.75, 1.0, 0.75, 1.0, 0.6875, 1.0, 0.25, 1.0, 0.3125, 1.0, 0.3125, 1.0, 0.25, 1.0, 0.25, 1.0, 0.3125, 1.0, 0.3125, 1.0, 0.25, 1.0, 0.25, 1.0, 0.3125, 1.0, 0.3125, 1.0, 0.25, 1.0, 0.75, 1.0, 0.8125, 1.0, 0.8125, 1.0, 0.75, 1.0, 0.75, 1.0, 0.8125, 1.0, 0.8125, 1.0, 0.75, 1.0, 0.75, 1.0, 0.8125, 1.0, 0.8125, 1.0, 0.75, 1.0, 0.3125, 1.0, 0.375, 1.0, 0.375, 1.0, 0.3125, 1.0, 0.3125, 1.0, 0.375, 1.0, 0.375, 1.0, 0.3125, 1.0, 0.3125, 1.0, 0.375, 1.0, 0.375, 1.0, 0.3125, 1.0, 0.8125, 1.0, 0.875, 1.0, 0.875, 1.0, 0.8125, 1.0, 0.8125, 1.0, 0.875, 1.0, 0.875, 1.0, 0.8125, 1.0, 0.8125, 1.0, 0.875, 1.0, 0.875, 1.0, 0.8125, 1.0, 0.375, 1.0, 0.4375, 1.0, 0.4375, 1.0, 0.375, 1.0, 0.375, 1.0, 0.4375, 1.0, 0.4375, 1.0, 0.375, 1.0, 0.375, 1.0, 0.4375, 1.0, 0.4375, 1.0, 0.375, 1.0, 0.875, 1.0, 0.9375, 1.0, 0.9375, 1.0, 0.875, 1.0, 0.875, 1.0, 0.9375, 1.0, 0.9375, 1.0, 0.875, 1.0, 0.875, 1.0, 0.9375, 1.0, 0.9375, 1.0, 0.875, 1.0, 0.4375, 1.0, 0.5, 1.0, 0.5, 1.0, 0.4375, 1.0, 0.4375, 1.0, 0.5, 1.0, 0.5, 1.0, 0.4375, 1.0, 0.4375, 1.0, 0.5, 1.0, 0.5, 1.0, 0.4375, 1.0, 0.0, 1.0, 0.0625, 1.0, 0.0625, 1.0, 0.0, 1.0, 0.0, 1.0, 0.0625, 1.0, 0.0625, 1.0, 0.0, 1.0, 0.0, 1.0, 0.0625, 1.0, 0.0625, 1.0, 0.0, 1.0, 0.9375, 1.0, 1.0, 1.0, 1.0, 1.0, 0.9375, 1.0, 0.9375, 1.0, 1.0, 1.0, 1.0, 1.0, 0.9375, 1.0, 0.9375, 1.0, 1.0, 1.0, 1.0, 1.0, 0.9375, 1.0, 0.5, 1.0, 0.5625, 1.0, 0.5625, 1.0, 0.5, 1.0, 0.5, 1.0, 0.5625, 1.0, 0.5625, 1.0, 0.5, 1.0, 0.5, 1.0, 0.5625, 1.0, 0.5625, 1.0, 0.5, 1.0, 0.0625, 1.0, 0.125, 1.0, 0.125, 1.0, 0.0625, 1.0, 0.0625, 1.0, 0.125, 1.0, 0.125, 1.0, 0.0625, 1.0, 0.0625, 1.0, 0.125, 1.0, 0.125, 1.0, 0.0625, 1.0])
me_cylinder_001.materials.append(mat_lighthouse_red)
me_cylinder_001.materials.append(mat_lighthouse_white)
me_cylinder_001.materials.append(mat_lighthouse_yellow)
me_cylinder_001.materials.append(mat_lighthouse_grey)
me_cylinder_001.update()
me_plane = bpy.data.meshes.new('Plane')
me_plane.from_pydata([(-1.0, -1.0, 0.0), (1.0, -1.0, 0.0), (-1.0, 1.0, 0.0), (1.0, 1.0, 0.0)], [], [(0, 1, 3, 2)])
_uv = me_plane.uv_layers.new(name='UVMap')
_uv.uv.foreach_set('vector', [0.0, 0.0, 1.0, 0.0, 1.0, 1.0, 0.0, 1.0])
me_plane.materials.append(mat_water)
me_plane.update()
me_icosphere = bpy.data.meshes.new('Icosphere')
me_icosphere.from_pydata([(9.795, -10.99, -1.713), (-5.627, 8.485, 3.846), (7.732, -20.23, 6.178), (-10.02, 11.8, -0.9491), (-9.315, 12.63, 2.119), (7.172, -7.116, -2.182), (0.4411, -23.56, 5.516), (3.41, -24.9, 4.136), (-0.2556, -15.39, 7.862), (7.945, -21.82, -0.5883), (3.865, 3.908, -0.5031), (7.417, -15.01, 8.237), (8.102, -22.77, 2.802), (-5.801, 16.12, 0.6746), (-7.578, -12.13, 1.825), (10.11, -5.141, 3.564), (-10.57, 1.093, -1.04), (-8.15, 5.734, 3.832), (-3.154, -19.95, 5.295), (-3.504, -22.55, 0.6111), (-5.724, 14.01, -1.395), (2.544, -20.94, 8.529), (3.657, -24.7, -0.3029), (-6.187, -15.65, -0.03287), (-3.121, -9.072, 3.662), (-11.22, 1.781, 1.022), (0.4983, -23.05, -1.806), (11.72, -10.19, 1.202), (5.195, -15.3, 8.729), (7.045, -1.694, -2.897), (-11.32, 4.484, 2.274), (10.43, -2.405, -1.577), (-3.578, 15.83, -0.2809), (-7.238, 9.145, -1.151), (3.193, 12.43, -1.198), (-8.6, 3.056, -2.337), (2.614, -4.406, -1.96), (-9.283, 15.1, -0.1845), (-7.6, 2.154, 2.653), (-1.497, -1.678, -1.037), (-11.7, 11.79, 0.5003), (-8.198, -10.83, -0.9405), (-13.03, 6.07, -0.2881), (-10.26, -11.29, 0.1304), (-0.1936, 6.582, 3.373), (3.41, 9.337, -1.451), (-11.97, 8.158, 0.01109), (-12.55, -4.548, 0.4135), (-1.247, 14.95, 2.298), (1.084, 1.667, 1.221), (10.86, 0.6179, 0.8176), (8.203, -0.4435, 3.821), (2.635, 13.94, 0.2098), (6.92, 8.59, 0.8823), (8.131, 5.805, -1.767), (-1.957, 6.852, -0.9597), (3.633, -4.677, 4.24), (11.65, -10.7, 3.404), (-13.2, -4.474, 2.189), (-12.49, -4.879, 3.329), (-2.271, -1.501, 4.386)], [], [(43, 41, 23), (36, 23, 41), (55, 35, 33), (22, 9, 12), (7, 2, 21), (27, 15, 57), (58, 59, 25), (27, 50, 15), (25, 42, 16), (1, 44, 48), (27, 5, 31), (40, 37, 3), (15, 51, 56), (55, 39, 35), (44, 51, 53), (37, 13, 32), (46, 30, 17), (26, 9, 22), (41, 39, 36), (40, 4, 37), (8, 21, 28), (43, 47, 41), (44, 38, 60), (5, 23, 36), (0, 27, 9), (22, 12, 7), (7, 12, 2), (50, 53, 51), (46, 35, 42), (31, 29, 54), (28, 11, 15), (14, 18, 8), (35, 46, 33), (46, 40, 3), (16, 58, 25), (5, 29, 31), (33, 20, 55), (4, 13, 37), (4, 17, 1), (4, 48, 13), (6, 21, 18), (43, 14, 59), (39, 55, 49), (57, 2, 12), (54, 10, 45), (10, 54, 29), (28, 15, 56), (50, 51, 15), (20, 32, 45), (24, 8, 28), (4, 1, 48), (21, 2, 11), (12, 9, 27), (34, 54, 45), (31, 54, 50), (59, 58, 43), (37, 20, 3), (24, 28, 56), (44, 1, 17), (25, 30, 42), (56, 60, 24), (23, 5, 26), (19, 18, 23), (21, 8, 18), (59, 60, 38), (5, 0, 26), (57, 11, 2), (39, 16, 35), (25, 38, 30), (45, 55, 20), (42, 30, 46), (33, 3, 20), (0, 5, 27), (45, 49, 55), (18, 14, 23), (11, 28, 21), (8, 24, 14), (48, 32, 13), (58, 47, 43), (48, 52, 32), (7, 21, 6), (6, 19, 7), (40, 46, 17), (60, 59, 24), (32, 20, 37), (36, 39, 49), (23, 26, 19), (17, 4, 40), (56, 51, 60), (9, 26, 0), (44, 60, 51), (23, 14, 43), (12, 27, 57), (19, 6, 18), (29, 36, 10), (36, 29, 5), (26, 22, 19), (16, 41, 47), (31, 50, 27), (3, 33, 46), (44, 53, 52), (15, 11, 57), (19, 22, 7), (32, 34, 45), (35, 16, 42), (36, 49, 10), (14, 24, 59), (41, 16, 39), (45, 10, 49), (34, 52, 53), (52, 48, 44), (30, 38, 17), (38, 25, 59), (44, 17, 38), (34, 53, 54), (47, 58, 16), (34, 32, 52), (50, 54, 53)])
_uv = me_icosphere.uv_layers.new(name='UVMap')
_uv.uv.foreach_set('vector', [0.0, 0.0, 0.0, 0.0, 0.0, 0.0, 0.0, 0.0, 0.0, 0.0, 0.0, 0.0, 0.0, 0.0, 0.0, 0.0, 0.0, 0.0, 0.0, 0.0, 0.0, 0.0, 0.0, 0.0, 0.0, 0.0, 0.0, 0.0, 0.0, 0.0, 0.0, 0.0, 0.0, 0.0, 0.0, 0.0, 0.0, 0.0, 0.0, 0.0, 0.0, 0.0, 0.0, 0.0, 0.0, 0.0, 0.0, 0.0, 0.0, 0.0, 0.0, 0.0, 0.0, 0.0, 0.0, 0.0, 0.0, 0.0, 0.0, 0.0, 0.0, 0.0, 0.0, 0.0, 0.0, 0.0, 0.0, 0.0, 0.0, 0.0, 0.0, 0.0, 0.0, 0.0, 0.0, 0.0, 0.0, 0.0, 0.0, 0.0, 0.0, 0.0, 0.0, 0.0, 0.0, 0.0, 0.0, 0.0, 0.0, 0.0, 0.0, 0.0, 0.0, 0.0, 0.0, 0.0, 0.0, 0.0, 0.0, 0.0, 0.0, 0.0, 0.0, 0.0, 0.0, 0.0, 0.0, 0.0, 0.0, 0.0, 0.0, 0.0, 0.0, 0.0, 0.0, 0.0, 0.0, 0.0, 0.0, 0.0, 0.0, 0.0, 0.0, 0.0, 0.0, 0.0, 0.0, 0.0, 0.0, 0.0, 0.0, 0.0, 0.0, 0.0, 0.0, 0.0, 0.0, 0.0, 0.0, 0.0, 0.0, 0.0, 0.0, 0.0, 0.0, 0.0, 0.0, 0.0, 0.0, 0.0, 0.0, 0.0, 0.0, 0.0, 0.0, 0.0, 0.0, 0.0, 0.0, 0.0, 0.0, 0.0, 0.0, 0.0, 0.0, 0.0, 0.0, 0.0, 0.0, 0.0, 0.0, 0.0, 0.0, 0.0, 0.0, 0.0, 0.0, 0.0, 0.0, 0.0, 0.0, 0.0, 0.0, 0.0, 0.0, 0.0, 0.0, 0.0, 0.0, 0.0, 0.0, 0.0, 0.0, 0.0, 0.0, 0.0, 0.0, 0.0, 0.0, 0.0, 0.0, 0.0, 0.0, 0.0, 0.0, 0.0, 0.0, 0.0, 0.0, 0.0, 0.0, 0.0, 0.0, 0.0, 0.0, 0.0, 0.0, 0.0, 0.0, 0.0, 0.0, 0.0, 0.0, 0.0, 0.0, 0.0, 0.0, 0.0, 0.0, 0.0, 0.0, 0.0, 0.0, 0.0, 0.0, 0.0, 0.0, 0.0, 0.0, 0.0, 0.0, 0.0, 0.0, 0.0, 0.0, 0.0, 0.0, 0.0, 0.0, 0.0, 0.0, 0.0, 0.0, 0.0, 0.0, 0.0, 0.0, 0.0, 0.0, 0.0, 0.0, 0.0, 0.0, 0.0, 0.0, 0.0, 0.0, 0.0, 0.0, 0.0, 0.0, 0.0, 0.0, 0.0, 0.0, 0.0, 0.0, 0.0, 0.0, 0.0, 0.0, 0.0, 0.0, 0.0, 0.0, 0.0, 0.0, 0.0, 0.0, 0.0, 0.0, 0.0, 0.0, 0.0, 0.0, 0.0, 0.0, 0.0, 0.0, 0.0, 0.0, 0.0, 0.0, 0.0, 0.0, 0.0, 0.0, 0.0, 0.0, 0.0, 0.0, 0.0, 0.0, 0.0, 0.0, 0.0, 0.0, 0.0, 0.0, 0.0, 0.0, 0.0, 0.0, 0.0, 0.0, 0.0, 0.0, 0.0, 0.0, 0.0, 0.0, 0.0, 0.0, 0.0, 0.0, 0.0, 0.0, 0.0, 0.0, 0.0, 0.0, 0.0, 0.0, 0.0, 0.0, 0.0, 0.0, 0.0, 0.0, 0.0, 0.0, 0.0, 0.0, 0.0, 0.0, 0.0, 0.0, 0.0, 0.0, 0.0, 0.0, 0.0, 0.0, 0.0, 0.0, 0.0, 0.0, 0.0, 0.0, 0.0, 0.0, 0.0, 0.0, 0.0, 0.0, 0.0, 0.0, 0.0, 0.0, 0.0, 0.0, 0.0, 0.0, 0.0, 0.0, 0.0, 0.0, 0.0, 0.0, 0.0, 0.0, 0.0, 0.0, 0.0, 0.0, 0.0, 0.0, 0.0, 0.0, 0.0, 0.0, 0.0, 0.0, 0.0, 0.0, 0.0, 0.0, 0.0, 0.0, 0.0, 0.0, 0.0, 0.0, 0.0, 0.0, 0.0, 0.0, 0.0, 0.0, 0.0, 0.0, 0.0, 0.0, 0.0, 0.0, 0.0, 0.0, 0.0, 0.0, 0.0, 0.0, 0.0, 0.0, 0.0, 0.0, 0.0, 0.0, 0.0, 0.0, 0.0, 0.0, 0.0, 0.0, 0.0, 0.0, 0.0, 0.0, 0.0, 0.0, 0.0, 0.0, 0.0, 0.0, 0.0, 0.0, 0.0, 0.0, 0.0, 0.0, 0.0, 0.0, 0.0, 0.0, 0.0, 0.0, 0.0, 0.0, 0.0, 0.0, 0.0, 0.0, 0.0, 0.0, 0.0, 0.0, 0.0, 0.0, 0.0, 0.0, 0.0, 0.0, 0.0, 0.0, 0.0, 0.0, 0.0, 0.0, 0.0, 0.0, 0.0, 0.0, 0.0, 0.0, 0.0, 0.0, 0.0, 0.0, 0.0, 0.0, 0.0, 0.0, 0.0, 0.0, 0.0, 0.0, 0.0, 0.0, 0.0, 0.0, 0.0, 0.0, 0.0, 0.0, 0.0, 0.0, 0.0, 0.0, 0.0, 0.0, 0.0, 0.0, 0.0, 0.0, 0.0, 0.0, 0.0, 0.0, 0.0, 0.0, 0.0, 0.0, 0.0, 0.0, 0.0, 0.0, 0.0, 0.0, 0.0, 0.0, 0.0, 0.0, 0.0, 0.0, 0.0, 0.0, 0.0, 0.0, 0.0, 0.0, 0.0, 0.0, 0.0, 0.0, 0.0, 0.0, 0.0, 0.0, 0.0, 0.0, 0.0, 0.0, 0.0, 0.0, 0.0, 0.0, 0.0, 0.0, 0.0, 0.0, 0.0, 0.0, 0.0, 0.0, 0.0, 0.0, 0.0, 0.0, 0.0, 0.0, 0.0, 0.0, 0.0, 0.0, 0.0, 0.0, 0.0, 0.0, 0.0, 0.0, 0.0, 0.0, 0.0, 0.0, 0.0, 0.0, 0.0, 0.0, 0.0, 0.0, 0.0, 0.0, 0.0, 0.0, 0.0, 0.0, 0.0, 0.0, 0.0, 0.0, 0.0, 0.0, 0.0, 0.0, 0.0, 0.0, 0.0, 0.0, 0.0, 0.0, 0.0, 0.0, 0.0, 0.0, 0.0, 0.0, 0.0, 0.0, 0.0, 0.0, 0.0, 0.0, 0.0, 0.0, 0.0, 0.0, 0.0, 0.0, 0.0, 0.0, 0.0, 0.0, 0.0, 0.0, 0.0, 0.0, 0.0, 0.0, 0.0, 0.0, 0.0, 0.0, 0.0, 0.0, 0.0, 0.0, 0.0, 0.0, 0.0, 0.0, 0.0, 0.0, 0.0, 0.0, 0.0, 0.0, 0.0, 0.0, 0.0, 0.0, 0.0, 0.0, 0.0, 0.0, 0.0, 0.0, 0.0, 0.0, 0.0, 0.0, 0.0, 0.0, 0.0, 0.0, 0.0, 0.0, 0.0, 0.0, 0.0, 0.0, 0.0, 0.0, 0.0, 0.0, 0.0, 0.0, 0.0, 0.0, 0.0, 0.0, 0.0, 0.0, 0.0, 0.0, 0.0, 0.0, 0.0, 0.0, 0.0])
me_icosphere.materials.append(mat_rock)
me_icosphere.update()
me_cube_005 = bpy.data.meshes.new('Cube.005')
me_cube_005.from_pydata([(1.0, 1.0, 1.802), (1.0, 1.0, -0.1978), (1.0, -1.0, 1.802), (1.0, -1.0, -0.1978), (-1.0, 1.0, 1.802), (-1.0, 1.0, -0.1978), (-1.0, -1.0, 1.802), (-1.0, -1.0, -0.1978), (-1.0, 0.0, -0.1978), (1.0, 0.0, 2.925), (-1.0, 0.0, 2.925), (1.0, 0.0, -0.1978)], [], [(9, 10, 6, 2), (3, 2, 6, 7), (8, 10, 4, 5), (8, 11, 3, 7), (11, 9, 2, 3), (5, 4, 0, 1), (1, 0, 9, 11), (5, 1, 11, 8), (7, 6, 10, 8), (0, 4, 10, 9)])
me_cube_005.polygons.foreach_set('material_index', [1, 0, 0, 0, 0, 0, 0, 0, 0, 1])
_uv = me_cube_005.uv_layers.new(name='UVMap')
_uv.uv.foreach_set('vector', [0.625, 0.625, 0.875, 0.625, 0.875, 0.75, 0.625, 0.75, 0.375, 0.75, 0.625, 0.75, 0.625, 1.0, 0.375, 1.0, 0.375, 0.125, 0.625, 0.125, 0.625, 0.25, 0.375, 0.25, 0.125, 0.625, 0.375, 0.625, 0.375, 0.75, 0.125, 0.75, 0.375, 0.625, 0.625, 0.625, 0.625, 0.75, 0.375, 0.75, 0.375, 0.25, 0.625, 0.25, 0.625, 0.5, 0.375, 0.5, 0.375, 0.5, 0.625, 0.5, 0.625, 0.625, 0.375, 0.625, 0.125, 0.5, 0.375, 0.5, 0.375, 0.625, 0.125, 0.625, 0.375, 0.0, 0.625, 0.0, 0.625, 0.125, 0.375, 0.125, 0.625, 0.5, 0.875, 0.5, 0.875, 0.625, 0.625, 0.625])
me_cube_005.materials.append(mat_house_yellow)
me_cube_005.materials.append(mat_house_red)
me_cube_005.use_mirror_vertex_groups = False
me_cube_005.update()
me_cube_001 = bpy.data.meshes.new('Cube.001')
me_cube_001.from_pydata([(-0.9919, -1.0, -0.1978), (-0.9919, 0.0, -0.1978), (-0.9919, -1.0, 1.112), (1.008, -1.0, -0.1978), (1.008, -1.0, 1.112), (1.008, 0.0, -0.1978), (1.008, 1.0, -0.1978), (1.008, 0.0, 1.968), (1.008, 1.0, 1.112), (-0.9919, 0.0, 1.968), (-0.9919, 1.0, 1.112), (-0.9919, 1.0, -0.1978)], [], [(0, 2, 9, 1), (1, 5, 3, 0), (3, 4, 2, 0), (5, 7, 4, 3), (6, 8, 7, 5), (11, 6, 5, 1), (7, 9, 2, 4), (8, 10, 9, 7), (1, 9, 10, 11), (11, 10, 8, 6)])
me_cube_001.polygons.foreach_set('material_index', [0, 0, 0, 0, 0, 0, 1, 1, 0, 0])
_uv = me_cube_001.uv_layers.new(name='UVMap')
_uv.uv.foreach_set('vector', [0.375, 0.0, 0.625, 0.0, 0.625, 0.125, 0.375, 0.125, 0.125, 0.625, 0.375, 0.625, 0.375, 0.75, 0.125, 0.75, 0.375, 0.75, 0.625, 0.75, 0.625, 1.0, 0.375, 1.0, 0.375, 0.625, 0.625, 0.625, 0.625, 0.75, 0.375, 0.75, 0.375, 0.5, 0.625, 0.5, 0.625, 0.625, 0.375, 0.625, 0.125, 0.5, 0.375, 0.5, 0.375, 0.625, 0.125, 0.625, 0.625, 0.625, 0.875, 0.625, 0.875, 0.75, 0.625, 0.75, 0.625, 0.5, 0.875, 0.5, 0.875, 0.625, 0.625, 0.625, 0.375, 0.125, 0.625, 0.125, 0.625, 0.25, 0.375, 0.25, 0.375, 0.25, 0.625, 0.25, 0.625, 0.5, 0.375, 0.5])
me_cube_001.materials.append(mat_house_yellow)
me_cube_001.materials.append(mat_house_red)
me_cube_001.use_mirror_vertex_groups = False
me_cube_001.update()
me_cube_002 = bpy.data.meshes.new('Cube.002')
me_cube_002.from_pydata([(-1.0, -1.0, -0.1978), (-1.0, -1.0, 1.802), (-1.0, 1.0, -0.1978), (-1.0, 1.0, 1.802), (2.327, -1.0, -0.1978), (2.327, -1.0, 1.802), (2.327, 1.0, -0.1978), (2.327, 1.0, 1.802), (-1.0, 0.0, -0.1978), (-1.0, 0.0, 2.923), (2.327, 0.0, -0.1978), (2.327, 0.0, 2.923), (0.6633, 1.0, -0.1978), (0.6633, 1.0, 1.802), (0.6633, -1.0, -0.1978), (0.6633, -1.0, 1.802), (0.6633, 0.0, 2.923), (0.6633, 0.0, -0.1978), (-1.0, 1.0, 1.802), (0.6633, 1.0, 1.802), (-1.0, 2.16, 0.7059), (-1.0, 2.16, -0.1978), (0.6633, 2.16, -0.1978), (0.6633, 2.16, 0.7059)], [], [(8, 9, 3, 2), (12, 13, 7, 6), (10, 11, 5, 4), (14, 15, 1, 0), (17, 10, 4, 14), (16, 9, 1, 15), (13, 3, 9, 16), (12, 6, 10, 17), (6, 7, 11, 10), (0, 1, 9, 8), (2, 12, 17, 8), (7, 13, 16, 11), (11, 16, 15, 5), (8, 17, 14, 0), (4, 5, 15, 14), (2, 3, 20, 21), (13, 3, 18, 19), (21, 20, 23, 22), (3, 13, 23, 20), (12, 2, 21, 22), (13, 12, 22, 23)])
me_cube_002.polygons.foreach_set('material_index', [0, 0, 0, 0, 0, 1, 1, 0, 0, 0, 0, 1, 1, 0, 0, 0, 0, 0, 1, 0, 0])
_uv = me_cube_002.uv_layers.new(name='UVMap')
_uv.uv.foreach_set('vector', [0.375, 0.125, 0.625, 0.125, 0.625, 0.25, 0.375, 0.25, 0.375, 0.375, 0.625, 0.375, 0.625, 0.5, 0.375, 0.5, 0.375, 0.625, 0.625, 0.625, 0.625, 0.75, 0.375, 0.75, 0.375, 0.875, 0.625, 0.875, 0.625, 1.0, 0.375, 1.0, 0.25, 0.625, 0.375, 0.625, 0.375, 0.75, 0.25, 0.75, 0.75, 0.625, 0.875, 0.625, 0.875, 0.75, 0.75, 0.75, 0.75, 0.5, 0.875, 0.5, 0.875, 0.625, 0.75, 0.625, 0.25, 0.5, 0.375, 0.5, 0.375, 0.625, 0.25, 0.625, 0.375, 0.5, 0.625, 0.5, 0.625, 0.625, 0.375, 0.625, 0.375, 0.0, 0.625, 0.0, 0.625, 0.125, 0.375, 0.125, 0.125, 0.5, 0.25, 0.5, 0.25, 0.625, 0.125, 0.625, 0.625, 0.5, 0.75, 0.5, 0.75, 0.625, 0.625, 0.625, 0.625, 0.625, 0.75, 0.625, 0.75, 0.75, 0.625, 0.75, 0.125, 0.625, 0.25, 0.625, 0.25, 0.75, 0.125, 0.75, 0.375, 0.75, 0.625, 0.75, 0.625, 0.875, 0.375, 0.875, 0.375, 0.25, 0.625, 0.25, 0.625, 0.25, 0.375, 0.25, 0.75, 0.5, 0.875, 0.5, 0.875, 0.5, 0.75, 0.5, 0.375, 0.25, 0.625, 0.25, 0.625, 0.375, 0.375, 0.375, 0.875, 0.5, 0.75, 0.5, 0.75, 0.5, 0.875, 0.5, 0.25, 0.5, 0.125, 0.5, 0.125, 0.5, 0.25, 0.5, 0.625, 0.375, 0.375, 0.375, 0.375, 0.375, 0.625, 0.375])
me_cube_002.materials.append(mat_house_yellow)
me_cube_002.materials.append(mat_house_red)
me_cube_002.update()
me_cube_004 = bpy.data.meshes.new('Cube.004')
me_cube_004.from_pydata([(-1.0, -1.0, -0.07532), (-1.0, -1.0, 1.925), (-1.0, 1.0, -0.07532), (-1.0, 1.0, 1.925), (1.0, -1.0, -0.07532), (1.0, -1.0, 1.925), (1.0, 1.0, -0.07532), (1.0, 1.0, 1.925), (-1.0, 0.0, -0.07532), (-1.0, 0.0, 2.925), (1.0, 0.0, -0.07532), (1.0, 0.0, 2.925), (-1.0, -1.0, 0.9247), (-1.0, 1.0, 0.9247), (1.0, 1.0, 0.9247), (1.0, -1.0, 0.9247), (1.0, 0.0, 1.425), (-1.0, 0.0, 1.425), (-1.0, 2.0, 0.9247), (-1.0, 2.0, -0.07532), (1.0, 2.0, -0.07532), (1.0, 2.0, 0.9247), (0.0, 1.0, -0.07532), (0.0, 1.0, 1.925), (0.0, -1.0, -0.07532), (0.0, -1.0, 1.925), (0.0, 0.0, 2.925), (0.0, 0.0, -0.07532), (0.0, -1.0, 0.9247), (0.0, 1.0, 1.425), (0.0, 2.0, -0.07532), (0.0, 2.0, 1.425)], [], [(17, 9, 3, 13), (29, 23, 7, 14), (16, 11, 5, 15), (28, 25, 1, 12), (27, 10, 4, 24), (26, 9, 1, 25), (23, 3, 9, 26), (22, 6, 10, 27), (14, 7, 11, 16), (12, 1, 9, 17), (0, 12, 17, 8), (6, 14, 16, 10), (24, 28, 12, 0), (10, 16, 15, 4), (2, 13, 18, 19), (8, 17, 13, 2), (30, 31, 21, 20), (29, 14, 21, 31), (14, 6, 20, 21), (22, 2, 19, 30), (6, 22, 30, 20), (13, 29, 31, 18), (19, 18, 31, 30), (4, 15, 28, 24), (2, 22, 27, 8), (7, 23, 26, 11), (11, 26, 25, 5), (8, 27, 24, 0), (15, 5, 25, 28), (13, 3, 23, 29)])
me_cube_004.polygons.foreach_set('material_index', [0, 0, 0, 0, 0, 1, 1, 0, 0, 0, 0, 0, 0, 0, 0, 0, 0, 1, 0, 0, 0, 1, 0, 0, 0, 1, 1, 0, 0, 0])
_uv = me_cube_004.uv_layers.new(name='UVMap')
_uv.uv.foreach_set('vector', [0.5, 0.125, 0.625, 0.125, 0.625, 0.25, 0.5, 0.25, 0.5, 0.375, 0.625, 0.375, 0.625, 0.5, 0.5, 0.5, 0.5, 0.625, 0.625, 0.625, 0.625, 0.75, 0.5, 0.75, 0.5, 0.875, 0.625, 0.875, 0.625, 1.0, 0.5, 1.0, 0.25, 0.625, 0.375, 0.625, 0.375, 0.75, 0.25, 0.75, 0.75, 0.625, 0.875, 0.625, 0.875, 0.75, 0.75, 0.75, 0.75, 0.5, 0.875, 0.5, 0.875, 0.625, 0.75, 0.625, 0.25, 0.5, 0.375, 0.5, 0.375, 0.625, 0.25, 0.625, 0.5, 0.5, 0.625, 0.5, 0.625, 0.625, 0.5, 0.625, 0.5, 0.0, 0.625, 0.0, 0.625, 0.125, 0.5, 0.125, 0.375, 0.0, 0.5, 0.0, 0.5, 0.125, 0.375, 0.125, 0.375, 0.5, 0.5, 0.5, 0.5, 0.625, 0.375, 0.625, 0.375, 0.875, 0.5, 0.875, 0.5, 1.0, 0.375, 1.0, 0.375, 0.625, 0.5, 0.625, 0.5, 0.75, 0.375, 0.75, 0.375, 0.25, 0.5, 0.25, 0.5, 0.25, 0.375, 0.25, 0.375, 0.125, 0.5, 0.125, 0.5, 0.25, 0.375, 0.25, 0.375, 0.375, 0.5, 0.375, 0.5, 0.5, 0.375, 0.5, 0.5, 0.375, 0.5, 0.5, 0.5, 0.5, 0.5, 0.375, 0.5, 0.5, 0.375, 0.5, 0.375, 0.5, 0.5, 0.5, 0.25, 0.5, 0.125, 0.5, 0.125, 0.5, 0.25, 0.5, 0.375, 0.5, 0.25, 0.5, 0.25, 0.5, 0.375, 0.5, 0.5, 0.25, 0.5, 0.375, 0.5, 0.375, 0.5, 0.25, 0.375, 0.25, 0.5, 0.25, 0.5, 0.375, 0.375, 0.375, 0.375, 0.75, 0.5, 0.75, 0.5, 0.875, 0.375, 0.875, 0.125, 0.5, 0.25, 0.5, 0.25, 0.625, 0.125, 0.625, 0.625, 0.5, 0.75, 0.5, 0.75, 0.625, 0.625, 0.625, 0.625, 0.625, 0.75, 0.625, 0.75, 0.75, 0.625, 0.75, 0.125, 0.625, 0.25, 0.625, 0.25, 0.75, 0.125, 0.75, 0.5, 0.75, 0.625, 0.75, 0.625, 0.875, 0.5, 0.875, 0.5, 0.25, 0.625, 0.25, 0.625, 0.375, 0.5, 0.375])
me_cube_004.materials.append(mat_house_yellow)
me_cube_004.materials.append(mat_house_red)
me_cube_004.update()

# ---- objects
ob_lighthouse = bpy.data.objects.new('lighthouse', me_cylinder_001)
ob_water = bpy.data.objects.new('water', me_plane)
ob_base_rocks = bpy.data.objects.new('base rocks', me_icosphere)
ob_camera = bpy.data.objects.new('Camera', cam_camera)
ob_cube = bpy.data.objects.new('Cube', me_cube_005)
ob_cube_001 = bpy.data.objects.new('Cube.001', me_cube_001)
ob_cube_002 = bpy.data.objects.new('Cube.002', me_cube_002)
ob_cube_004 = bpy.data.objects.new('Cube.004', me_cube_004)
ob_cube_003 = bpy.data.objects.new('Cube.003', me_cube_005)
ob_cube_005 = bpy.data.objects.new('Cube.005', me_cube_005)
ob_cube_006 = bpy.data.objects.new('Cube.006', me_cube_002)
ob_cube_007 = bpy.data.objects.new('Cube.007', me_cube_004)
ob_cube_009 = bpy.data.objects.new('Cube.009', me_cube_001)
ob_cube_010 = bpy.data.objects.new('Cube.010', me_cube_002)
ob_cube_011 = bpy.data.objects.new('Cube.011', me_cube_004)
ob_cube_008 = bpy.data.objects.new('Cube.008', me_cube_001)
ob_cube_012 = bpy.data.objects.new('Cube.012', me_cube_004)
ob_cube_013 = bpy.data.objects.new('Cube.013', me_cube_004)
ob_sun = bpy.data.objects.new('Sun', light_sun)
ob_point = bpy.data.objects.new('Point', light_point)
ob_point_001 = bpy.data.objects.new('Point.001', light_point)
ob_point_002 = bpy.data.objects.new('Point.002', light_point)
ob_point_003 = bpy.data.objects.new('Point.003', light_point)

# ---- transforms, parenting, visibility, modifiers, constraints
ob_lighthouse.location = (2.199, -16.32, 8.184)
ob_lighthouse.scale = (1.074, 1.074, 1.074)
ob_water.location = (0.0, 0.0, 0.0)
ob_water.scale = (62.43, 62.43, 62.43)
ob_base_rocks.location = (-0.2961, -0.3808, 0.7413)
ob_base_rocks.scale = (0.8132, 0.8132, 0.8132)
ob_camera.location = (-82.98, -38.33, 10.41)
ob_camera.rotation_euler = (1.5, -2.443e-06, -1.175)
ob_camera.scale = (0.8132, 0.8132, 0.8132)
ob_camera.lock_rotations_4d = False
ob_camera.empty_display_type = 'ARROWS'
ob_camera.color = (0.0, 0.0, 0.0, 0.0)
ob_camera.display_type = 'WIRE'
ob_camera.lineart.crease_threshold = 0.0
ob_cube.location = (1.646, 1.729, 3.766)
ob_cube.rotation_euler = (0.0, -0.0, -0.5844)
ob_cube.scale = (0.571, 0.571, 0.571)
ob_cube.lock_rotations_4d = False
ob_cube.empty_display_type = 'ARROWS'
ob_cube.lineart.crease_threshold = 0.0
ob_cube_001.location = (-1.094, -1.579, 4.255)
ob_cube_001.scale = (0.571, 0.571, 0.571)
ob_cube_001.lock_rotations_4d = False
ob_cube_001.empty_display_type = 'ARROWS'
ob_cube_001.lineart.crease_threshold = 0.0
ob_cube_002.location = (3.964, -1.557, 4.005)
ob_cube_002.rotation_euler = (0.0, -0.0, -0.5687)
ob_cube_002.scale = (0.571, 0.571, 0.571)
ob_cube_004.location = (1.473, -2.731, 4.181)
ob_cube_004.rotation_euler = (0.0, -0.0, -2.128)
ob_cube_004.scale = (0.571, 0.571, 0.571)
ob_cube_003.location = (-5.951, -0.2705, 3.349)
ob_cube_003.rotation_euler = (0.0, -0.0, 2.492)
ob_cube_003.scale = (0.571, 0.571, 0.571)
ob_cube_003.lock_rotations_4d = False
ob_cube_003.empty_display_type = 'ARROWS'
ob_cube_003.lineart.crease_threshold = 0.0
ob_cube_005.location = (-5.161, -5.249, 3.764)
ob_cube_005.rotation_euler = (0.0, -0.0, 0.6995)
ob_cube_005.scale = (0.571, 0.571, 0.571)
ob_cube_005.lock_rotations_4d = False
ob_cube_005.empty_display_type = 'ARROWS'
ob_cube_005.lineart.crease_threshold = 0.0
ob_cube_006.location = (-4.549, 5.717, 3.796)
ob_cube_006.rotation_euler = (0.0, -0.0, -3.591)
ob_cube_006.scale = (0.571, 0.571, 0.571)
ob_cube_007.location = (-8.265, -3.414, 3.628)
ob_cube_007.rotation_euler = (0.0, -0.0, -3.811)
ob_cube_007.scale = (0.571, 0.571, 0.571)
ob_cube_009.location = (-1.628, -4.397, 4.061)
ob_cube_009.rotation_euler = (0.0, -0.0, 0.6761)
ob_cube_009.scale = (0.571, 0.571, 0.571)
ob_cube_009.lock_rotations_4d = False
ob_cube_009.empty_display_type = 'ARROWS'
ob_cube_009.lineart.crease_threshold = 0.0
ob_cube_010.location = (-2.801, 0.8915, 3.731)
ob_cube_010.rotation_euler = (0.0, -0.0, 1.647)
ob_cube_010.scale = (0.571, 0.571, 0.571)
ob_cube_011.location = (-0.4482, 4.046, 3.545)
ob_cube_011.rotation_euler = (0.0, -0.0, 0.9185)
ob_cube_011.scale = (0.571, 0.571, 0.571)
ob_cube_008.location = (-3.772, -2.202, 4.134)
ob_cube_008.rotation_euler = (0.0, -0.0, 2.001)
ob_cube_008.scale = (0.571, 0.571, 0.571)
ob_cube_008.lock_rotations_4d = False
ob_cube_008.empty_display_type = 'ARROWS'
ob_cube_008.lineart.crease_threshold = 0.0
ob_cube_012.location = (-7.288, -7.354, 3.032)
ob_cube_012.rotation_euler = (0.0, -0.0, -6.095)
ob_cube_012.scale = (0.571, 0.571, 0.571)
ob_cube_013.location = (-5.294, 2.708, 3.224)
ob_cube_013.rotation_euler = (0.0, -0.0, 1.606)
ob_cube_013.scale = (0.571, 0.571, 0.571)
ob_sun.location = (-3.828, -0.2351, 22.28)
ob_sun.rotation_euler = (1.514, 0.8243, -1.325)
ob_point.location = (0.0, 0.0, 6.493)
ob_point_001.location = (-4.426, -1.144, 5.892)
ob_point_002.location = (-4.426, 3.609, 5.135)
ob_point_003.location = (-9.412, -6.226, 6.819)

# ---- collection membership
scene.collection.objects.link(ob_lighthouse)
scene.collection.objects.link(ob_water)
scene.collection.objects.link(ob_base_rocks)
col_collection.objects.link(ob_camera)
col_houses.objects.link(ob_cube)
col_houses.objects.link(ob_cube_001)
col_houses.objects.link(ob_cube_002)
col_houses.objects.link(ob_cube_004)
col_houses.objects.link(ob_cube_003)
col_houses.objects.link(ob_cube_005)
col_houses.objects.link(ob_cube_006)
col_houses.objects.link(ob_cube_007)
col_houses.objects.link(ob_cube_009)
col_houses.objects.link(ob_cube_010)
col_houses.objects.link(ob_cube_011)
col_houses.objects.link(ob_cube_008)
col_houses.objects.link(ob_cube_012)
col_houses.objects.link(ob_cube_013)
col_houses.objects.link(ob_sun)
col_houses.objects.link(ob_point)
col_houses.objects.link(ob_point_001)
col_houses.objects.link(ob_point_002)
col_houses.objects.link(ob_point_003)

# ---- scene / render settings (as saved in the file)
scene.camera = ob_camera
scene.frame_start = 1; scene.frame_end = 250; scene.frame_set(1)
scene.render.engine = 'BLENDER_EEVEE_NEXT'
scene.cycles.sampling_pattern = 'TABULATED_SOBOL'
scene.eevee.use_gtao = True
scene.eevee.gtao_distance = 2.17
scene.eevee.use_raytracing = True
scene.view_settings.view_transform = 'Filmic'
bpy.context.view_layer.update()

